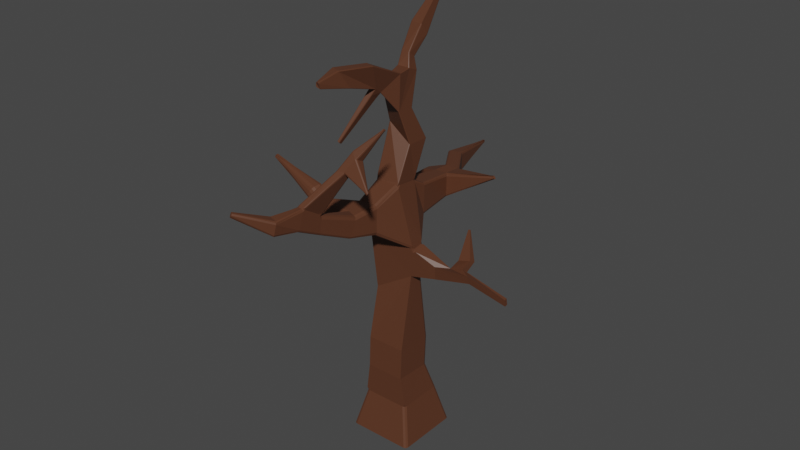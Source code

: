 # Source: DeadTree.blend  (saved by Blender 3.4.6; exported with 4.5.12 LTS)
import bpy
from mathutils import Matrix  # noqa: F401  (used for matrix-valued properties, if any)

bpy.ops.wm.read_factory_settings(use_empty=True)
scene = bpy.context.scene
scene.name = 'Scene'

# ---- collections
col_collection = bpy.data.collections.new('Collection'); scene.collection.children.link(col_collection)

# ---- materials (node trees are filled in below, after node groups)
mat_material = bpy.data.materials.new('Material')
mat_material.alpha_threshold = 0.0
mat_material.use_transparent_shadow = False
mat_material.roughness = 0.5
mat_material.line_color = (0.0, 0.0, 0.0, 1.0)

# ---- material node trees
mat_material.use_nodes = True; mat_material.node_tree.nodes.clear()
_N = mat_material.node_tree.nodes; _L = mat_material.node_tree.links
n0 = _N.new('ShaderNodeOutputMaterial'); n0.name = 'Material Output'; n0.location = (300, 300)
n1 = _N.new('ShaderNodeBsdfPrincipled'); n1.name = 'Principled BSDF'; n1.location = (10, 300)
n1.distribution = 'GGX'
n1.subsurface_method = 'RANDOM_WALK_SKIN'
n1.inputs[0].default_value = (0.1022, 0.03689, 0.01764, 1.0)
n1.inputs[3].default_value = 1.45
n1.inputs[27].default_value = (0.0, 0.0, 0.0, 1.0)
n1.inputs[28].default_value = 1.0
_L.new(n1.outputs[0], n0.inputs[0])
n0.is_active_output = True

# ---- world
world_world = bpy.data.worlds.new('World'); scene.world = world_world
world_world.use_nodes = True; world_world.node_tree.nodes.clear()
_N = world_world.node_tree.nodes; _L = world_world.node_tree.links
n0 = _N.new('ShaderNodeOutputWorld'); n0.name = 'World Output'; n0.location = (300, 300)
n1 = _N.new('ShaderNodeBackground'); n1.name = 'Background'; n1.location = (10, 300)
n1.inputs[0].default_value = (0.05088, 0.05088, 0.05088, 1.0)
_L.new(n1.outputs[0], n0.inputs[0])
n0.is_active_output = True
world_world.color = (0.05088, 0.05088, 0.05088)
world_world.use_sun_shadow = False
world_world.sun_shadow_jitter_overblur = 0.0

# ---- meshes
me_cube = bpy.data.meshes.new('Cube')
me_cube.from_pydata([(0.9549, -1.221, 2.496), (-0.9549, -1.221, 2.496), (0.9549, -1.15, 4.038), (-0.9549, -1.15, 4.038), (0.9549, -1.221, 2.496), (-0.9549, -1.221, 2.496), (0.9549, -1.15, 4.038), (-0.9549, -1.15, 4.038), (1.005, -0.5411, 7.76), (-0.7533, -0.8099, 6.731), (-0.9623, -9.091, 13.64), (2.794, 0.04296, 8.326), (2.221, -0.3219, 7.948), (2.792, 0.01068, 8.568), (2.243, -0.4216, 8.63), (3.495, 0.09653, 8.404), (4.095, -0.3645, 8.428), (3.437, 0.041, 8.747), (4.048, -0.4285, 8.796), (5.986, -0.1644, 8.023), (5.986, -0.3147, 7.996), (5.975, -0.2088, 8.344), (5.988, -0.365, 8.33), (0.2395, 3.004, 21.15), (2.749, 0.6518, 8.686), (2.73, 0.857, 8.557), (3.388, 0.639, 8.891), (3.414, 0.9458, 8.719), (2.657, 1.45, 9.882), (2.654, 1.48, 9.863), (2.752, 1.448, 9.912), (2.756, 1.494, 9.887), (1.03, 1.18, 0.9438), (1.18, 1.027, 0.9438), (1.136, 1.135, 0.9438), (1.492, 1.642, -1.0), (1.642, 1.489, -1.0), (1.598, 1.597, -1.0), (1.029, -1.18, 0.9438), (1.18, -1.029, 0.9438), (1.159, -1.184, 1.09), (1.136, -1.136, 0.9438), (1.642, -1.49, -1.0), (1.49, -1.642, -1.0), (1.597, -1.597, -1.0), (-1.18, 1.027, 0.9438), (-1.03, 1.18, 0.9438), (-1.136, 1.135, 0.9438), (-1.642, 1.489, -1.0), (-1.492, 1.642, -1.0), (-1.598, 1.597, -1.0), (-1.18, -1.029, 0.9438), (-1.029, -1.18, 0.9438), (-1.159, -1.184, 1.09), (-1.136, -1.136, 0.9438), (-1.49, -1.642, -1.0), (-1.642, -1.49, -1.0), (-1.597, -1.597, -1.0), (0.9549, 0.5304, 2.415), (0.8048, 0.6862, 2.408), (0.9109, 0.6406, 2.41), (-0.8048, 0.6862, 2.408), (-0.9549, 0.5304, 2.415), (-0.9109, 0.6406, 2.41), (0.8074, 0.7577, 3.949), (0.9549, 0.6074, 3.956), (0.9117, 0.7137, 3.951), (-0.9549, 0.6101, 3.956), (-0.8071, 0.7577, 3.949), (-0.9116, 0.7145, 3.951), (1.01, 0.000461, 7.842), (0.8657, 0.1898, 7.793), (1.029, 0.13, 8.009), (1.153, 0.138, 7.901), (0.9679, 0.1163, 7.836), (-0.6106, 0.633, 7.068), (-0.7566, 0.5301, 6.97), (-0.7487, 0.6569, 7.142), (-0.714, 0.621, 7.01), (0.8048, 0.6862, 2.408), (0.9549, 0.5304, 2.415), (0.9116, 0.6414, 2.412), (0.9109, 0.6434, 2.471), (-0.9549, 0.5304, 2.415), (-0.8048, 0.6862, 2.408), (-0.9116, 0.6414, 2.412), (-0.9109, 0.6434, 2.471), (0.9549, 0.6074, 3.956), (0.8074, 0.7577, 3.949), (0.9122, 0.7142, 3.949), (0.9117, 0.7109, 3.89), (-0.8071, 0.7577, 3.949), (-0.9549, 0.6101, 3.956), (-0.9121, 0.7149, 3.95), (-0.9116, 0.7117, 3.89), (0.3666, -3.785, 10.85), (0.2602, -3.82, 10.76), (0.334, -3.812, 10.78), (0.2281, -5.478, 11.66), (0.1291, -5.496, 11.56), (0.2007, -5.493, 11.59), (-0.2203, -5.478, 11.56), (-0.2994, -5.451, 11.66), (-0.2852, -5.468, 11.59), (0.1984, -6.614, 12.24), (0.09916, -6.645, 12.14), (0.1708, -6.637, 12.17), (-0.3111, -6.629, 12.14), (-0.3903, -6.592, 12.24), (-0.3759, -6.616, 12.17), (0.06904, -6.32, 13.05), (0.1721, -6.361, 12.95), (0.1403, -6.334, 13.02), (-0.2313, -6.344, 12.96), (-0.2029, -6.222, 13.0), (-0.1852, -6.321, 13.03), (0.02429, -7.84, 12.43), (-0.08893, -7.805, 12.34), (-0.01663, -7.834, 12.36), (-0.4532, -7.711, 12.56), (-0.4192, -7.522, 12.47), (-0.3442, -7.68, 12.38), (-0.4288, -7.619, 12.51), (-0.423, -7.638, 12.44), (-0.4058, -7.605, 12.41), (-0.4262, -7.697, 12.46), (0.03323, -7.735, 13.03), (0.1118, -7.793, 12.91), (0.09651, -7.772, 12.99), (-0.3484, -7.638, 13.08), (-0.3255, -7.472, 12.97), (-0.3282, -7.56, 13.05), (-0.962, -9.182, 13.45), (-0.8503, -9.197, 13.54), (-0.8907, -9.206, 13.48), (-0.9821, -9.126, 13.55), (-0.9056, -9.211, 13.45), (-0.9679, -9.166, 13.48), (-0.8487, -9.194, 13.55), (-0.925, -9.11, 13.64), (-0.863, -9.155, 13.62), (1.217, -0.7468, 9.457), (1.063, -0.7839, 9.338), (1.23, -0.7083, 9.109), (1.384, -0.6876, 9.181), (1.242, -0.5703, 9.276), (1.188, -0.7497, 9.342), (-0.5622, -1.259, 9.961), (-0.6976, -1.282, 10.18), (-0.6939, -1.145, 10.03), (-0.7091, -1.278, 9.86), (-0.6618, -1.284, 10.05), (0.4881, -1.034, 12.33), (0.676, -1.02, 12.19), (0.6341, -0.878, 12.31), (0.609, -1.03, 12.29), (-0.5871, -1.053, 12.17), (-0.565, -0.8784, 12.31), (-0.5341, -1.04, 12.29), (0.5459, -2.339, 10.55), (0.3821, -2.344, 10.37), (0.4978, -2.342, 10.42), (-0.3144, -2.446, 10.4), (-0.4829, -2.339, 10.55), (-0.4336, -2.372, 10.43), (0.3879, -2.306, 11.82), (0.547, -2.31, 11.66), (0.5004, -2.307, 11.77), (-0.4818, -2.31, 11.66), (-0.3166, -2.381, 11.81), (-0.4334, -2.329, 11.77), (-0.2026, -3.658, 10.73), (-0.3498, -3.726, 10.91), (-0.3089, -3.732, 10.8), (0.2389, -3.431, 11.69), (0.3911, -3.506, 11.53), (0.349, -3.456, 11.64), (-0.1752, -3.274, 11.71), (-0.3262, -3.458, 11.56), (-0.2799, -3.381, 11.66), (0.207, -5.347, 12.24), (0.0427, -5.3, 12.42), (0.1563, -5.317, 12.37), (0.02049, -5.299, 12.42), (-0.1691, -5.32, 12.28), (-0.1481, -5.424, 12.5), (-0.1011, -5.301, 12.38), (-1.866, -2.772, 11.09), (-1.783, -2.64, 11.21), (-1.834, -2.668, 11.11), (-1.605, -2.715, 11.59), (-1.572, -2.903, 11.7), (-1.566, -2.782, 11.69), (-1.855, -3.359, 11.3), (-1.92, -3.229, 11.15), (-1.908, -3.332, 11.2), (-1.628, -3.145, 11.64), (-1.754, -3.325, 11.46), (-1.68, -3.26, 11.57), (-2.678, -2.65, 11.52), (-2.594, -2.518, 11.64), (-2.646, -2.545, 11.55), (-2.416, -2.593, 12.02), (-2.383, -2.78, 12.13), (-2.378, -2.66, 12.12), (-2.666, -3.236, 11.73), (-2.731, -3.107, 11.58), (-2.72, -3.21, 11.63), (-2.44, -3.022, 12.08), (-2.565, -3.203, 11.89), (-2.491, -3.138, 12.01), (-5.415, -2.268, 12.57), (-5.449, -2.417, 12.45), (-5.439, -2.308, 12.47), (-5.418, -2.388, 12.55), (-5.448, -2.259, 12.42), (-5.425, -2.301, 12.52), (-5.448, -2.263, 12.42), (-5.418, -2.388, 12.55), (-5.44, -2.365, 12.47), (-5.449, -2.421, 12.45), (-5.414, -2.268, 12.57), (-5.426, -2.363, 12.53), (0.2602, -3.82, 10.76), (0.3666, -3.785, 10.85), (0.334, -3.812, 10.78), (0.3391, -3.771, 10.77), (-0.2994, -5.451, 11.66), (-0.2203, -5.478, 11.56), (-0.2852, -5.468, 11.59), (-0.2859, -5.429, 11.57), (1.057, 0.004281, 9.383), (1.161, -0.002928, 9.461), (1.203, -0.1219, 9.31), (1.291, -0.01415, 9.273), (1.181, -0.004018, 9.213), (1.145, -0.006128, 9.379), (-0.5731, 0.2434, 10.27), (-0.4829, 0.2297, 10.11), (-0.585, 0.2582, 10.05), (-0.5878, 0.1377, 10.15), (-0.5491, 0.2395, 10.17), (0.565, 0.2288, 12.04), (0.4333, 0.2383, 12.15), (0.5493, 0.133, 12.17), (0.5163, 0.2356, 12.12), (-0.3651, 0.2381, 12.15), (-0.4787, 0.2384, 12.03), (-0.481, 0.1327, 12.17), (-0.4428, 0.2382, 12.12), (-0.5288, 0.8436, 10.31), (-0.4217, 0.8407, 10.2), (-0.4975, 0.8415, 10.23), (0.4802, 0.8409, 10.2), (0.5928, 0.8442, 10.32), (0.5598, 0.8419, 10.24), (-0.4202, 0.8823, 11.77), (-0.5275, 0.8791, 11.66), (-0.496, 0.8813, 11.74), (0.5941, 0.8796, 11.66), (0.4871, 0.8825, 11.77), (0.5628, 0.8817, 11.74), (-0.3839, 2.666, 10.47), (-0.2732, 2.728, 10.35), (-0.3515, 2.683, 10.39), (0.3469, 2.762, 10.35), (0.4472, 2.667, 10.48), (0.4178, 2.693, 10.39), (-0.2783, 2.767, 11.52), (-0.383, 2.691, 11.4), (-0.3523, 2.715, 11.49), (0.4481, 2.692, 11.41), (0.3346, 2.795, 11.52), (0.4149, 2.723, 11.49), (-0.2025, 3.537, 10.33), (-0.3842, 3.628, 10.44), (-0.331, 3.6, 10.36), (0.4469, 3.629, 10.44), (0.4013, 3.521, 10.33), (0.4335, 3.596, 10.36), (-0.3833, 3.653, 11.38), (-0.2139, 3.568, 11.5), (-0.3336, 3.63, 11.46), (0.3892, 3.561, 11.5), (0.4478, 3.654, 11.39), (0.4307, 3.628, 11.46), (-1.412, 5.212, 10.48), (-1.305, 5.24, 10.37), (-1.38, 5.219, 10.4), (-0.8332, 5.38, 10.37), (-0.7292, 5.413, 10.48), (-0.7594, 5.402, 10.4), (-1.312, 5.266, 11.37), (-1.417, 5.232, 11.25), (-1.386, 5.243, 11.33), (-0.7343, 5.433, 11.26), (-0.8398, 5.405, 11.37), (-0.7655, 5.426, 11.34), (2.912, 2.965, 12.07), (2.95, 2.832, 11.99), (2.915, 2.883, 12.05), (2.915, 2.849, 12.05), (2.988, 2.929, 11.95), (2.958, 2.862, 11.98), (2.973, 2.951, 11.97), (2.895, 2.873, 12.08), (2.926, 2.939, 12.04), (2.97, 2.838, 11.96), (2.941, 2.965, 12.02), (2.97, 2.919, 11.97), (-1.474, 8.328, 10.76), (-1.565, 8.304, 10.87), (-1.538, 8.31, 10.79), (-1.475, 8.331, 10.87), (-1.565, 8.301, 10.76), (-1.501, 8.321, 10.79), (-1.565, 8.302, 10.78), (-1.475, 8.331, 10.89), (-1.539, 8.312, 10.86), (-1.566, 8.305, 10.89), (-1.474, 8.329, 10.79), (-1.501, 8.323, 10.86), (-1.216, 3.082, 11.18), (-1.197, 2.97, 11.07), (-1.21, 3.004, 11.15), (-1.11, 2.957, 10.58), (-1.09, 3.064, 10.46), (-1.096, 2.987, 10.49), (-1.195, 3.574, 11.06), (-1.214, 3.469, 11.17), (-1.208, 3.545, 11.14), (-1.088, 3.45, 10.45), (-1.108, 3.561, 10.56), (-1.094, 3.527, 10.48), (-2.028, 3.21, 10.57), (-1.984, 3.098, 10.48), (-2.016, 3.132, 10.55), (-1.752, 3.085, 10.01), (-1.705, 3.192, 9.914), (-1.719, 3.115, 9.944), (-1.978, 3.702, 10.47), (-2.024, 3.597, 10.56), (-2.01, 3.672, 10.53), (-1.701, 3.578, 9.905), (-1.745, 3.688, 9.996), (-1.713, 3.655, 9.931), (-4.361, 3.34, 8.953), (-4.406, 3.452, 9.043), (-4.393, 3.374, 9.018), (-4.309, 3.447, 8.846), (-4.356, 3.34, 8.941), (-4.323, 3.37, 8.875), (-4.406, 3.417, 9.044), (-4.36, 3.521, 8.951), (-4.392, 3.492, 9.015), (-4.354, 3.521, 8.937), (-4.309, 3.411, 8.847), (-4.322, 3.487, 8.872), (0.5678, -0.1862, 13.99), (0.6049, -0.1447, 13.96), (0.5941, -0.1741, 13.97), (-0.5309, -0.1532, 14.77), (-0.4951, -0.1865, 14.77), (-0.5204, -0.1768, 14.78), (0.6046, 0.9099, 13.93), (0.5663, 0.9493, 13.93), (0.5934, 0.9377, 13.93), (-0.4933, 0.949, 13.93), (-0.5313, 0.9193, 13.96), (-0.5201, 0.9403, 13.94), (0.4798, -0.7357, 15.58), (0.4448, -0.7686, 15.6), (0.4703, -0.759, 15.58), (-0.3998, -0.7308, 16.36), (-0.3651, -0.7688, 16.36), (-0.3835, -0.8, 16.41), (-0.3937, -0.7458, 16.43), (-0.3896, -0.7577, 16.38), (0.443, 0.1125, 15.54), (0.4814, 0.07343, 15.54), (0.4701, 0.1011, 15.54), (-0.4001, 0.07929, 15.57), (-0.3621, 0.1123, 15.54), (-0.3889, 0.1026, 15.55), (0.3676, -0.01005, 17.33), (0.4058, 0.02316, 17.3), (0.3946, 0.0003311, 17.32), (-0.2041, -0.00402, 17.32), (-0.1657, -0.03208, 17.34), (-0.1928, -0.02452, 17.34), (0.338, 0.5549, 17.1), (0.3782, 0.5215, 17.11), (0.3656, 0.5458, 17.1), (-0.2315, 0.4944, 17.13), (-0.1955, 0.5329, 17.11), (-0.2217, 0.521, 17.12), (0.1837, 0.3013, 17.87), (0.144, 0.2732, 17.9), (0.1717, 0.2805, 17.89), (-0.2234, 0.2945, 17.92), (-0.2612, 0.3264, 17.9), (-0.2504, 0.3048, 17.91), (0.1523, 0.6261, 17.63), (0.1904, 0.5909, 17.65), (0.1795, 0.6148, 17.63), (-0.2545, 0.6158, 17.67), (-0.2158, 0.6474, 17.64), (-0.2428, 0.6391, 17.65), (0.2594, -1.661, 16.68), (0.2149, -1.653, 16.66), (0.2406, -1.655, 16.65), (0.08999, -1.651, 16.78), (0.06319, -1.685, 16.82), (0.05904, -1.617, 16.82), (0.04498, -1.62, 16.79), (0.07024, -1.661, 16.8), (0.4771, -0.6706, 17.29), (0.5068, -0.702, 17.27), (0.5017, -0.6798, 17.28), (8.719e-05, -0.7118, 17.27), (0.03635, -0.6708, 17.29), (0.0096, -0.6828, 17.28), (0.4191, -3.699, 17.45), (0.4465, -3.717, 17.48), (0.4418, -3.699, 17.46), (-0.1437, -3.892, 17.66), (-0.18, -3.914, 17.72), (-0.1695, -3.903, 17.69), (0.2688, -4.223, 18.3), (0.3137, -4.21, 18.26), (0.2975, -4.225, 18.29), (-0.1766, -4.04, 18.27), (-0.1378, -4.065, 18.31), (-0.1651, -4.052, 18.3), (0.3095, -5.286, 17.85), (0.3413, -5.289, 17.87), (0.3329, -5.281, 17.85), (0.1572, -5.344, 17.97), (0.1889, -5.331, 17.91), (0.1654, -5.34, 17.94), (0.3299, -5.368, 18.09), (0.2901, -5.374, 18.14), (0.3173, -5.377, 18.12), (0.2057, -5.352, 18.14), (0.1654, -5.343, 18.09), (0.1785, -5.346, 18.12), (0.5549, -2.44, 18.05), (0.5258, -2.444, 18.09), (0.5502, -2.447, 18.08), (0.264, -2.067, 16.93), (0.3064, -2.009, 16.93), (0.2901, -2.047, 16.92), (0.1049, -2.339, 18.09), (0.06662, -2.32, 18.05), (0.07745, -2.329, 18.08), (0.08371, -2.054, 17.05), (0.1193, -2.098, 17.01), (0.09558, -2.089, 17.03), (0.1135, -1.781, 16.43), (0.08185, -1.75, 16.45), (0.1016, -1.758, 16.43), (-0.02659, -1.753, 16.58), (-0.04846, -1.788, 16.63), (-0.0436, -1.764, 16.61), (0.1592, -2.175, 16.69), (0.1832, -2.135, 16.65), (0.1788, -2.16, 16.67), (-0.006015, -2.183, 16.8), (0.02743, -2.21, 16.79), (0.00532, -2.205, 16.81), (-0.8192, -2.965, 14.56), (-0.7876, -2.997, 14.54), (-0.7995, -2.974, 14.54), (-0.8643, -3.001, 14.63), (-0.8424, -2.966, 14.58), (-0.8594, -2.977, 14.61), (-0.762, -3.127, 14.62), (-0.7859, -3.167, 14.67), (-0.7663, -3.152, 14.64), (-0.8151, -3.175, 14.69), (-0.8485, -3.148, 14.7), (-0.8372, -3.17, 14.7), (0.2621, 0.9268, 18.98), (0.3035, 0.9432, 18.94), (0.2998, 0.9463, 19.01), (0.2902, 0.9288, 18.97), (-0.2949, 1.026, 19.0), (-0.3303, 1.055, 18.97), (-0.3211, 1.038, 18.99), (0.3085, 1.282, 18.45), (0.3435, 1.251, 18.48), (0.3345, 1.27, 18.45), (-0.2902, 1.364, 18.5), (-0.2493, 1.381, 18.46), (-0.277, 1.379, 18.47), (0.1903, 3.038, 21.13), (0.228, 3.005, 21.15), (0.2009, 3.016, 21.15), (0.2398, 3.012, 21.15), (0.2026, 3.046, 21.12), (0.2294, 3.035, 21.13), (0.2289, 3.043, 21.12), (0.1895, 3.016, 21.15), (0.2015, 3.037, 21.13), (0.6412, -0.9403, 12.43), (0.6058, -0.9788, 12.44), (0.6318, -0.9601, 12.45), (-0.366, -1.034, 12.33), (-0.4632, -1.037, 12.32), (-0.4166, -1.07, 12.32), (-0.4165, -1.035, 12.33), (-0.5375, -0.9777, 12.5), (-0.5725, -0.9565, 12.44), (-0.5633, -0.9736, 12.48), (0.5045, 0.2638, 12.21), (0.5459, 0.2264, 12.22), (0.533, 0.2587, 12.23), (-0.4775, 0.2276, 12.22), (-0.4364, 0.2636, 12.22), (-0.4646, 0.2589, 12.23), (1.341, -4.834, 14.37), (1.338, -4.732, 14.4), (1.342, -4.78, 14.37), (1.035, -4.695, 14.32), (0.9607, -4.734, 14.34), (0.9855, -4.699, 14.33), (1.302, -5.105, 14.58), (1.318, -5.073, 14.48), (1.311, -5.106, 14.52), (0.9128, -5.103, 14.53), (0.9752, -5.153, 14.55), (0.9282, -5.14, 14.54), (1.744, -4.499, 14.98), (1.673, -4.43, 14.94), (1.725, -4.455, 14.96), (1.484, -4.271, 15.19), (1.534, -4.252, 15.13), (1.502, -4.242, 15.16), (1.634, -4.836, 15.13), (1.718, -4.769, 15.11), (1.691, -4.812, 15.13), (1.47, -4.749, 15.37), (1.431, -4.679, 15.39), (1.44, -4.722, 15.4), (2.497, -4.044, 16.32), (2.458, -3.96, 16.34), (2.489, -3.996, 16.31), (2.498, -3.983, 16.3), (2.443, -4.013, 16.37), (2.463, -3.981, 16.34), (2.445, -4.066, 16.39), (2.498, -4.035, 16.32), (2.48, -4.068, 16.35), (2.444, -4.007, 16.37), (2.482, -4.087, 16.35), (2.452, -4.053, 16.37), (2.64, -5.314, 14.06), (2.677, -5.238, 14.09), (2.652, -5.271, 14.06), (2.672, -5.289, 14.11), (2.644, -5.265, 14.04), (2.65, -5.292, 14.07), (2.666, -5.247, 14.07), (2.694, -5.272, 14.15), (2.688, -5.243, 14.12), (2.699, -5.219, 14.12), (2.661, -5.298, 14.1), (2.686, -5.264, 14.13), (0.1733, -6.164, 12.95), (0.1716, -6.306, 12.97), (0.1719, -6.236, 12.97), (0.2347, -6.203, 13.1), (0.14, -6.296, 13.08), (0.2016, -6.257, 13.1), (-0.03131, -6.316, 13.05), (-0.1758, -6.32, 13.03), (-0.1172, -6.376, 13.06), (-0.1044, -6.316, 13.05), (-0.08407, -6.256, 13.13), (-0.1829, -6.236, 13.06), (-0.143, -6.25, 13.11), (0.2854, -5.324, 12.6), (0.1998, -5.281, 12.5), (0.2579, -5.29, 12.55), (0.1994, -5.416, 12.43), (0.1943, -5.511, 12.54), (0.1967, -5.455, 12.49), (-0.0975, -5.32, 12.53), (-0.02613, -5.27, 12.49), (-0.06192, -5.275, 12.53)], [], [(40, 39, 33, 58, 0), (53, 52, 38, 40, 0, 1), (45, 51, 53, 1, 62), (43, 38, 52, 55), (32, 46, 61, 59), (36, 33, 39, 42), (60, 59, 79, 81), (56, 51, 45, 48), (61, 63, 85, 84), (48, 50, 49, 35, 37, 36, 42, 44, 43, 55, 57, 56), (8, 70, 73, 11, 12), (2, 65, 70, 8), (2, 3, 7, 6), (63, 62, 83, 85), (5, 4, 6, 7), (0, 2, 6, 4), (1, 0, 4, 5), (3, 1, 5, 7), (3, 2, 8, 9), (67, 3, 9, 76), (64, 68, 75, 71), (156, 148, 163, 168), (242, 232, 254, 259), (237, 247, 257, 250), (246, 243, 260, 256), (365, 367, 382, 378), (237, 240, 149, 148, 156, 157, 248, 247), (73, 72, 235, 234, 13, 11), (144, 143, 8, 12, 14), (256, 260, 272, 268), (77, 76, 9, 150, 149, 240, 239), (511, 507, 152, 505, 358, 362), (141, 145, 233, 232, 242, 244, 154, 153), (283, 272, 298, 305), (265, 263, 274, 278), (259, 254, 266, 271), (250, 257, 269, 262), (281, 283, 296, 292), (274, 263, 326, 331), (278, 274, 287, 289), (268, 281, 329, 322), (298, 300, 299, 301, 303, 302, 307, 309, 308, 304, 306, 305), (289, 287, 310, 314), (277, 284, 304, 308), (280, 275, 332, 328), (313, 315, 314, 310, 312, 311, 316, 318, 317, 319, 321, 320), (284, 277, 290, 295), (265, 278, 307, 302), (268, 272, 283, 281), (325, 323, 335, 337), (295, 290, 313, 320), (286, 293, 316, 311), (292, 296, 319, 317), (101, 99, 105, 107), (359, 364, 379, 370), (375, 374, 371, 409, 411, 414), (231, 238, 251, 253), (107, 105, 117, 121), (177, 169, 191, 196), (165, 169, 177, 174), (524, 529, 542, 535), (530, 526, 538, 541), (159, 166, 175, 95, 224), (168, 163, 188, 190), (95, 175, 180, 98), (113, 108, 120, 130), (190, 188, 200, 202), (185, 184, 102, 108, 113, 114), (171, 96, 99, 101, 228), (129, 119, 135, 10), (115, 131, 129, 576, 575), (533, 536, 547, 545), (104, 111, 127, 116), (587, 185, 114, 579, 529, 524), (521, 533, 562, 557), (121, 117, 132, 136), (180, 182, 181, 582, 584), (535, 542, 553, 548), (538, 526, 559, 566), (527, 520, 556, 560), (571, 568, 585, 581, 520, 527), (559, 561, 560, 556, 558, 557, 562, 564, 563, 565, 567, 566), (532, 539, 565, 563), (541, 538, 550, 554), (544, 546, 545, 547, 549, 548, 553, 555, 554, 550, 552, 551), (517, 248, 157, 512, 361, 368), (253, 251, 263, 265), (162, 160, 223, 96, 171), (242, 245, 243, 514, 516, 515, 244), (387, 376, 375, 414, 413, 419), (504, 154, 244, 515, 364, 359), (514, 243, 246, 518, 367, 365), (368, 361, 373, 381), (135, 137, 136, 132, 134, 133, 138, 140, 139, 10), (126, 129, 10, 139), (116, 127, 138, 133), (390, 394, 406, 402), (378, 382, 394, 390), (384, 388, 420, 416), (370, 385, 417, 408), (110, 112, 111, 569, 572), (582, 181, 183, 588, 523, 521), (578, 574, 110, 572, 526, 530), (539, 532, 544, 551), (331, 326, 338, 343), (275, 280, 293, 286), (271, 266, 301, 299), (262, 269, 323, 325), (343, 338, 349, 356), (322, 329, 341, 334), (328, 332, 344, 340), (337, 335, 346, 350), (334, 341, 352, 347), (340, 344, 355, 353), (349, 351, 350, 346, 348, 347, 352, 354, 353, 355, 357, 356), (202, 200, 211, 215), (162, 171, 194, 187), (172, 178, 197, 193), (178, 172, 227, 102, 184), (205, 209, 220, 218), (193, 197, 209, 205), (187, 194, 206, 199), (196, 191, 203, 208), (95, 97, 225, 224), (199, 206, 217, 212), (208, 203, 214, 221), (214, 216, 215, 211, 213, 212, 217, 219, 218, 220, 222, 221), (402, 406, 493, 489), (393, 387, 400, 405), (399, 397, 482, 486), (388, 384, 397, 399), (456, 449, 422, 425), (385, 391, 403, 396), (370, 379, 391, 385), (381, 373, 376, 387, 393), (428, 432, 443, 441), (437, 439, 438, 434, 436, 435, 440, 442, 441, 443, 445, 444), (431, 426, 437, 444), (423, 429, 440, 435), (449, 456, 468, 464), (450, 446, 429, 423), (453, 455, 426, 431), (447, 452, 432, 428), (461, 459, 470, 474), (455, 412, 462, 467), (425, 422, 434, 438), (408, 450, 465, 458), (467, 462, 473, 480), (419, 413, 412, 455, 453), (408, 417, 446, 450), (416, 420, 452, 447), (486, 482, 484, 23, 496), (464, 468, 479, 477), (458, 465, 476, 471), (473, 475, 474, 470, 472, 471, 476, 478, 477, 479, 481, 480), (13, 14, 18, 17), (9, 8, 143, 142, 147, 150), (141, 153, 166, 159), (234, 233, 145, 144, 14, 13), (18, 16, 20, 22), (14, 12, 16, 18), (12, 11, 15, 16), (11, 13, 24, 25), (20, 19, 21, 22), (16, 15, 19, 20), (15, 17, 21, 19), (17, 18, 22, 21), (484, 483, 490, 498, 23), (396, 403, 490, 483), (411, 409, 459, 461), (405, 400, 487, 492), (152, 155, 153, 154, 504, 506, 505), (498, 500, 499, 501, 503, 502, 495, 497, 496, 23), (492, 487, 495, 502), (489, 493, 501, 499), (27, 25, 29, 31), (15, 11, 25, 27), (13, 17, 26, 24), (17, 15, 27, 26), (29, 28, 30, 31), (26, 27, 31, 30), (24, 26, 30, 28), (25, 24, 28, 29), (38, 41, 40), (41, 39, 40), (51, 54, 53), (54, 52, 53), (79, 59, 61, 84, 91, 68, 64, 88), (0, 58, 80, 87, 65, 2), (83, 62, 1, 3, 67, 92), (64, 66, 89, 88), (66, 65, 87, 89), (67, 69, 93, 92), (69, 68, 91, 93), (70, 74, 71, 72, 73), (75, 78, 77), (78, 76, 77), (33, 36, 37, 34), (34, 37, 35, 32), (55, 52, 54, 57), (57, 54, 51, 56), (38, 43, 44, 41), (41, 44, 42, 39), (46, 49, 50, 47), (47, 50, 48, 45), (45, 62, 63, 47), (47, 63, 61, 46), (58, 33, 34, 60), (60, 34, 32, 59), (75, 68, 69, 78), (78, 69, 67, 76), (70, 65, 66, 74), (74, 66, 64, 71), (49, 46, 32, 35), (79, 82, 81), (82, 80, 81), (83, 86, 85), (86, 84, 85), (87, 90, 89), (90, 88, 89), (91, 94, 93), (94, 92, 93), (79, 88, 90, 82), (82, 90, 87, 80), (83, 92, 94, 86), (86, 94, 91, 84), (58, 60, 81, 80), (97, 96, 223, 225), (101, 103, 229, 228), (103, 102, 227, 229), (98, 180, 584, 586, 585, 568, 570, 569, 111, 104), (110, 574, 576, 129, 126), (119, 122, 123, 125), (120, 124, 123, 122), (121, 125, 123, 124), (95, 98, 100, 97), (97, 100, 99, 96), (98, 104, 106, 100), (100, 106, 105, 99), (108, 102, 103, 109), (109, 103, 101, 107), (119, 129, 131, 122), (122, 131, 130, 120), (110, 126, 128, 112), (112, 128, 127, 111), (117, 105, 106, 118), (118, 106, 104, 116), (113, 130, 131, 115), (113, 115, 575, 579, 114), (107, 121, 124, 109), (109, 124, 120, 108), (126, 139, 140, 128), (128, 140, 138, 127), (132, 117, 118, 134), (134, 118, 116, 133), (121, 136, 137, 125), (125, 137, 135, 119), (174, 177, 183, 181), (141, 146, 142, 143, 144, 145), (147, 151, 148, 149, 150), (169, 509, 508, 158, 170), (152, 507, 509, 169, 165), (183, 186, 184, 185, 587, 589, 588), (223, 226, 225), (226, 224, 225), (227, 230, 229), (230, 228, 229), (152, 165, 167, 155), (155, 167, 166, 153), (160, 142, 146, 161), (161, 146, 141, 159), (147, 162, 164, 151), (151, 164, 163, 148), (156, 158, 508, 512, 157), (170, 158, 156, 168), (165, 174, 176, 167), (167, 176, 175, 166), (183, 177, 179, 186), (186, 179, 178, 184), (174, 181, 182, 176), (176, 182, 180, 175), (172, 193, 195, 173), (173, 195, 194, 171), (188, 163, 164, 189), (189, 164, 162, 187), (191, 169, 170, 192), (192, 170, 168, 190), (197, 178, 179, 198), (198, 179, 177, 196), (196, 208, 210, 198), (198, 210, 209, 197), (206, 194, 195, 207), (207, 195, 193, 205), (190, 202, 204, 192), (192, 204, 203, 191), (187, 199, 201, 189), (189, 201, 200, 188), (202, 215, 216, 204), (204, 216, 214, 203), (220, 209, 210, 222), (222, 210, 208, 221), (199, 212, 213, 201), (201, 213, 211, 200), (205, 218, 219, 207), (207, 219, 217, 206), (227, 172, 173, 230), (230, 173, 171, 228), (159, 224, 226, 161), (161, 226, 223, 160), (147, 142, 160, 162), (231, 236, 232, 233, 234, 235), (237, 241, 238, 239, 240), (246, 249, 247, 248, 517, 519, 518), (231, 253, 255, 236), (236, 255, 254, 232), (260, 243, 245, 261), (261, 245, 242, 259), (246, 256, 258, 249), (249, 258, 257, 247), (251, 238, 241, 252), (252, 241, 237, 250), (253, 265, 267, 255), (255, 267, 266, 254), (272, 260, 261, 273), (273, 261, 259, 271), (269, 257, 258, 270), (270, 258, 256, 268), (263, 251, 252, 264), (264, 252, 250, 262), (278, 289, 291, 279), (279, 291, 290, 277), (296, 283, 285, 297), (297, 285, 284, 295), (293, 280, 282, 294), (294, 282, 281, 292), (287, 274, 276, 288), (288, 276, 275, 286), (271, 299, 300, 273), (273, 300, 298, 272), (304, 284, 285, 306), (306, 285, 283, 305), (307, 278, 279, 309), (309, 279, 277, 308), (265, 302, 303, 267), (267, 303, 301, 266), (295, 320, 321, 297), (297, 321, 319, 296), (316, 293, 294, 318), (318, 294, 292, 317), (310, 287, 288, 312), (312, 288, 286, 311), (313, 290, 291, 315), (315, 291, 289, 314), (280, 328, 330, 282), (282, 330, 329, 281), (323, 269, 270, 324), (324, 270, 268, 322), (274, 331, 333, 276), (276, 333, 332, 275), (326, 263, 264, 327), (327, 264, 262, 325), (328, 340, 342, 330), (330, 342, 341, 329), (335, 323, 324, 336), (336, 324, 322, 334), (338, 326, 327, 339), (339, 327, 325, 337), (344, 332, 333, 345), (345, 333, 331, 343), (340, 353, 354, 342), (342, 354, 352, 341), (346, 335, 336, 348), (348, 336, 334, 347), (349, 338, 339, 351), (351, 339, 337, 350), (355, 344, 345, 357), (357, 345, 343, 356), (72, 71, 75, 77, 239, 238, 231, 235), (373, 377, 374, 375, 376), (411, 415, 412, 413, 414), (482, 485, 484), (485, 483, 484), (507, 510, 509), (510, 508, 509), (362, 374, 377, 363), (363, 377, 373, 361), (382, 367, 369, 383), (383, 369, 368, 381), (359, 370, 372, 360), (360, 372, 371, 358), (379, 364, 366, 380), (380, 366, 365, 378), (394, 382, 383, 395), (395, 383, 381, 393), (391, 379, 380, 392), (392, 380, 378, 390), (388, 399, 401, 389), (389, 401, 400, 387), (406, 394, 395, 407), (407, 395, 393, 405), (385, 396, 398, 386), (386, 398, 397, 384), (403, 391, 392, 404), (404, 392, 390, 402), (420, 388, 389, 421), (421, 389, 387, 419), (417, 385, 386, 418), (418, 386, 384, 416), (370, 408, 410, 372), (372, 410, 409, 371), (447, 428, 430, 448), (448, 430, 429, 446), (453, 431, 433, 454), (454, 433, 432, 452), (456, 425, 427, 457), (457, 427, 426, 455), (425, 438, 439, 427), (427, 439, 437, 426), (443, 432, 433, 445), (445, 433, 431, 444), (423, 435, 436, 424), (424, 436, 434, 422), (428, 441, 442, 430), (430, 442, 440, 429), (416, 447, 448, 418), (418, 448, 446, 417), (422, 449, 451, 424), (424, 451, 450, 423), (419, 453, 454, 421), (421, 454, 452, 420), (455, 467, 469, 457), (457, 469, 468, 456), (465, 450, 451, 466), (466, 451, 449, 464), (459, 409, 410, 460), (460, 410, 408, 458), (462, 412, 415, 463), (463, 415, 411, 461), (464, 477, 478, 466), (466, 478, 476, 465), (470, 459, 460, 472), (472, 460, 458, 471), (461, 474, 475, 463), (463, 475, 473, 462), (479, 468, 469, 481), (481, 469, 467, 480), (399, 486, 488, 401), (401, 488, 487, 400), (493, 406, 407, 494), (494, 407, 405, 492), (396, 483, 485, 398), (398, 485, 482, 397), (490, 403, 404, 491), (491, 404, 402, 489), (495, 487, 488, 497), (497, 488, 486, 496), (492, 502, 503, 494), (494, 503, 501, 493), (498, 490, 491, 500), (500, 491, 489, 499), (507, 511, 513, 510), (510, 513, 512, 508), (361, 512, 513, 363), (363, 513, 511, 362), (504, 359, 360, 506), (506, 360, 358, 505), (514, 365, 366, 516), (516, 366, 364, 515), (517, 368, 369, 519), (519, 369, 367, 518), (362, 358, 371, 374), (574, 577, 576), (577, 575, 576), (530, 541, 543, 531), (531, 543, 542, 529), (536, 523, 525, 537), (537, 525, 524, 535), (533, 545, 546, 534), (534, 546, 544, 532), (550, 538, 540, 552), (552, 540, 539, 551), (535, 548, 549, 537), (537, 549, 547, 536), (541, 554, 555, 543), (543, 555, 553, 542), (532, 563, 564, 534), (534, 564, 562, 533), (556, 520, 522, 558), (558, 522, 521, 557), (559, 526, 528, 561), (561, 528, 527, 560), (565, 539, 540, 567), (567, 540, 538, 566), (568, 571, 573, 570), (570, 573, 572, 569), (574, 578, 580, 577), (577, 580, 579, 575), (529, 579, 580, 531), (531, 580, 578, 530), (571, 527, 528, 573), (573, 528, 526, 572), (581, 585, 586, 583), (583, 586, 584, 582), (520, 581, 583, 522), (522, 583, 582, 521), (587, 524, 525, 589), (589, 525, 523, 588), (521, 523, 536, 533)])
_uv = me_cube.uv_layers.new(name='UVMap')
_uv.uv.foreach_set('vector', [0.625, 0.75, 0.625, 0.734, 0.625, 0.5162, 0.625, 0.5204, 0.625, 0.75, 0.625, 1.0, 0.625, 0.984, 0.625, 0.766, 0.625, 0.75, 0.625, 0.75, 0.625, 1.0, 0.625, 0.2338, 0.625, 0.01602, 0.625, 0.0, 0.625, 0.0, 0.625, 0.2296, 0.375, 0.7615, 0.625, 0.766, 0.625, 0.984, 0.375, 0.9885, 0.625, 0.4841, 0.625, 0.2659, 0.625, 0.2696, 0.625, 0.4804, 0.375, 0.5117, 0.625, 0.5162, 0.625, 0.734, 0.375, 0.7385, 0.625, 0.5058, 0.625, 0.4995, 0.625, 0.4995, 0.625, 0.5057, 0.375, 0.01152, 0.625, 0.01602, 0.625, 0.2338, 0.375, 0.2383, 0.625, 0.2696, 0.625, 0.2556, 0.625, 0.2555, 0.625, 0.2696, 0.125, 0.5117, 0.1283, 0.5034, 0.1364, 0.5, 0.3636, 0.5, 0.3717, 0.5034, 0.375, 0.5117, 0.375, 0.7385, 0.3716, 0.7466, 0.3635, 0.75, 0.1365, 0.75, 0.1284, 0.7466, 0.125, 0.7385, 0.625, 0.75, 0.625, 0.553, 0.625, 0.5, 0.625, 0.5, 0.625, 0.75, 0.625, 0.75, 0.625, 0.5197, 0.625, 0.553, 0.625, 0.75, 0.625, 0.75, 0.875, 0.75, 0.875, 0.75, 0.625, 0.75, 0.625, 0.2556, 0.625, 0.25, 0.625, 0.25, 0.625, 0.2555, 0.625, 1.0, 0.625, 0.75, 0.625, 0.75, 0.625, 1.0, 0.625, 0.75, 0.625, 0.75, 0.625, 0.75, 0.625, 0.75, 0.625, 1.0, 0.625, 0.75, 0.625, 0.75, 0.625, 1.0, 0.625, 0.0, 0.625, 0.0, 0.625, 0.0, 0.625, 0.0, 0.875, 0.75, 0.625, 0.75, 0.625, 0.75, 0.875, 0.75, 0.625, 0.2306, 0.625, 0.0, 0.625, 0.0, 0.625, 0.2253, 0.625, 0.4807, 0.625, 0.2693, 0.625, 0.2707, 0.625, 0.4795, 0.625, 0.0, 0.625, 0.0, 0.625, 0.0, 0.625, 0.0, 0.625, 0.5, 0.625, 0.5, 0.625, 0.5, 0.625, 0.5, 0.625, 0.25, 0.625, 0.25, 0.625, 0.25, 0.625, 0.25, 0.8485, 0.5, 0.6515, 0.5, 0.6489, 0.5, 0.8511, 0.5, 0.6334, 0.5, 0.8666, 0.5, 0.8642, 0.5, 0.6359, 0.5, 0.625, 0.25, 0.625, 0.2328, 0.625, 0.02541, 0.625, 0.0, 0.625, 0.0, 0.625, 0.03066, 0.625, 0.2293, 0.625, 0.25, 0.625, 0.5, 0.625, 0.5, 0.625, 0.5, 0.625, 0.5, 0.625, 0.5, 0.625, 0.5, 0.625, 0.75, 0.625, 0.75, 0.625, 0.75, 0.625, 0.75, 0.625, 0.75, 0.8511, 0.5, 0.6489, 0.5, 0.6593, 0.5, 0.8435, 0.5, 0.625, 0.25, 0.625, 0.2253, 0.625, 0.0, 0.625, 0.0, 0.625, 0.02541, 0.625, 0.2328, 0.625, 0.25, 0.8673, 0.75, 0.8318, 0.75, 0.6575, 0.75, 0.6329, 0.75, 0.6332, 0.75, 0.8671, 0.75, 0.625, 0.75, 0.625, 0.6948, 0.625, 0.5373, 0.625, 0.5, 0.625, 0.5, 0.625, 0.5207, 0.625, 0.7193, 0.625, 0.75, 0.625, 0.5, 0.625, 0.5, 0.625, 0.5, 0.625, 0.5, 0.625, 0.4699, 0.625, 0.2834, 0.625, 0.3047, 0.625, 0.4863, 0.625, 0.5, 0.625, 0.5, 0.625, 0.5, 0.625, 0.5, 0.625, 0.25, 0.625, 0.25, 0.625, 0.25, 0.625, 0.25, 0.8416, 0.5, 0.6617, 0.5, 0.6634, 0.5, 0.8361, 0.5, 0.625, 0.25, 0.625, 0.25, 0.625, 0.25, 0.625, 0.25, 0.625, 0.4658, 0.625, 0.2872, 0.625, 0.2889, 0.625, 0.4616, 0.875, 0.5, 0.875, 0.5, 0.875, 0.5, 0.875, 0.5, 0.625, 0.5, 0.625, 0.5, 0.625, 0.5, 0.625, 0.5, 0.625, 0.5, 0.625, 0.5, 0.625, 0.5, 0.625, 0.5, 0.625, 0.5, 0.625, 0.5, 0.625, 0.5, 0.625, 0.5, 0.625, 0.4616, 0.625, 0.2889, 0.625, 0.5, 0.625, 0.25, 0.625, 0.5, 0.625, 0.5, 0.625, 0.5, 0.625, 0.5, 0.625, 0.25, 0.625, 0.25, 0.625, 0.25, 0.625, 0.25, 0.625, 0.5, 0.625, 0.4756, 0.625, 0.25, 0.625, 0.5, 0.625, 0.2744, 0.625, 0.25, 0.625, 0.25, 0.625, 0.3232, 0.625, 0.5, 0.625, 0.25, 0.625, 0.4268, 0.625, 0.5, 0.625, 0.5, 0.625, 0.5, 0.625, 0.5, 0.625, 0.5, 0.625, 0.5, 0.625, 0.5, 0.625, 0.5, 0.625, 0.5, 0.8435, 0.5, 0.6591, 0.5, 0.6427, 0.5, 0.8241, 0.5, 0.625, 0.25, 0.625, 0.25, 0.625, 0.25, 0.625, 0.25, 0.625, 0.5, 0.625, 0.5, 0.625, 0.5, 0.625, 0.5, 0.625, 0.25, 0.625, 0.25, 0.625, 0.25, 0.625, 0.25, 0.8361, 0.5, 0.6634, 0.5, 0.875, 0.5, 0.625, 0.5, 0.8295, 0.75, 0.6715, 0.75, 0.6669, 0.75, 0.834, 0.75, 0.625, 0.7409, 0.625, 0.5087, 0.625, 0.5111, 0.625, 0.7382, 0.875, 0.75, 0.8652, 0.75, 0.6355, 0.75, 0.6663, 0.75, 0.836, 0.75, 0.875, 0.75, 0.625, 0.4807, 0.625, 0.2636, 0.625, 0.2739, 0.625, 0.4749, 0.834, 0.75, 0.6669, 0.75, 0.6779, 0.75, 0.821, 0.75, 0.875, 0.75, 0.875, 0.75, 0.875, 0.75, 0.875, 0.75, 0.6637, 0.75, 0.8361, 0.75, 0.8217, 0.75, 0.68, 0.75, 0.625, 0.0, 0.625, 0.0, 0.625, 0.0, 0.625, 0.0, 0.8323, 0.75, 0.6547, 0.75, 0.6653, 0.75, 0.8347, 0.75, 0.625, 0.75, 0.625, 0.75, 0.625, 0.75, 0.625, 0.75, 0.625, 0.75, 0.625, 0.0, 0.625, 0.0, 0.625, 0.0, 0.625, 0.0, 0.625, 0.75, 0.625, 0.75, 0.625, 0.75, 0.625, 0.75, 0.625, 0.0, 0.625, 0.0, 0.625, 0.0, 0.625, 0.0, 0.625, 0.0, 0.625, 0.0, 0.625, 0.0, 0.625, 0.0, 0.625, 0.0, 0.625, 0.0, 0.625, 0.0, 0.625, 0.0, 0.625, 0.0, 0.625, 0.0, 0.8233, 0.75, 0.6608, 0.75, 0.6715, 0.75, 0.8295, 0.75, 0.8295, 0.75, 0.625, 0.0, 0.625, 0.0, 0.625, 0.0, 0.625, 0.0, 0.875, 0.75, 0.875, 0.75, 0.8922, 0.75, 0.8107, 0.75, 0.8668, 0.75, 0.662, 0.75, 0.8333, 0.75, 0.6548, 0.75, 0.8453, 0.75, 0.625, 0.75, 0.625, 0.75, 0.625, 0.75, 0.625, 0.75, 0.625, 0.0, 0.625, 0.0, 0.625, 0.0, 0.625, 0.0, 0.625, 0.0, 0.625, 0.0, 0.625, 0.75, 0.625, 0.75, 0.625, 0.75, 0.625, 0.75, 0.821, 0.75, 0.6779, 0.75, 0.8, 0.75, 0.6941, 0.75, 0.625, 0.75, 0.625, 0.75, 0.625, 0.75, 0.625, 0.75, 0.625, 0.75, 0.625, 0.0, 0.625, 0.0, 0.625, 0.0, 0.625, 0.0, 0.625, 0.75, 0.625, 0.75, 0.625, 0.75, 0.625, 0.75, 0.625, 0.75, 0.625, 0.75, 0.625, 0.75, 0.625, 0.75, 0.625, 0.75, 0.625, 0.75, 0.625, 0.75, 0.625, 0.75, 0.625, 0.75, 0.625, 0.75, 0.625, 0.75, 0.625, 0.75, 0.625, 0.75, 0.625, 0.75, 0.625, 0.75, 0.625, 0.75, 0.625, 0.75, 0.625, 0.75, 0.625, 0.75, 0.625, 0.75, 0.625, 0.75, 0.625, 0.75, 0.625, 0.75, 0.625, 0.75, 0.625, 0.75, 0.625, 0.75, 0.8347, 0.75, 0.6607, 0.75, 0.8353, 0.75, 0.6664, 0.75, 0.625, 0.75, 0.6463, 0.75, 0.8453, 0.75, 0.6548, 0.75, 0.8111, 0.75, 0.875, 0.75, 0.875, 0.75, 0.8133, 0.75, 0.6664, 0.75, 0.8353, 0.75, 0.6457, 0.75, 0.625, 0.75, 0.625, 0.2428, 0.625, 0.2293, 0.625, 0.03066, 0.625, 0.007731, 0.625, 0.007344, 0.625, 0.2435, 0.625, 0.4749, 0.625, 0.2739, 0.625, 0.2834, 0.625, 0.4697, 0.8346, 0.75, 0.6648, 0.75, 0.6608, 0.75, 0.6608, 0.75, 0.8211, 0.75, 0.625, 0.5, 0.625, 0.5, 0.625, 0.5, 0.625, 0.5, 0.625, 0.5019, 0.625, 0.5074, 0.625, 0.5207, 0.625, 0.0, 0.625, 0.0, 0.625, 0.0, 0.625, 0.0, 0.625, 0.0, 0.625, 0.0, 0.625, 0.7423, 0.625, 0.7193, 0.625, 0.5207, 0.625, 0.5074, 0.625, 0.5087, 0.625, 0.7409, 0.6344, 0.5, 0.6515, 0.5, 0.8485, 0.5, 0.8656, 0.5, 0.8666, 0.5, 0.6334, 0.5, 0.625, 0.2435, 0.625, 0.007344, 0.625, 0.0108, 0.625, 0.2406, 0.875, 0.75, 0.822, 0.75, 0.6941, 0.75, 0.8, 0.75, 0.6421, 0.75, 0.625, 0.75, 0.625, 0.75, 0.6426, 0.75, 0.8048, 0.75, 0.875, 0.75, 0.6794, 0.75, 0.8746, 0.75, 0.875, 0.75, 0.8048, 0.75, 0.625, 0.75, 0.625, 0.75, 0.625, 0.75, 0.625, 0.75, 0.6407, 0.5, 0.8595, 0.5, 0.8537, 0.5, 0.6468, 0.5, 0.6359, 0.5, 0.8642, 0.5, 0.8595, 0.5, 0.6407, 0.5, 0.6406, 0.75, 0.8593, 0.75, 0.8562, 0.75, 0.6435, 0.75, 0.625, 0.75, 0.625, 0.75, 0.625, 0.75, 0.625, 0.75, 0.6907, 0.75, 0.6416, 0.75, 0.6168, 0.75, 0.6204, 0.75, 0.6602, 0.75, 0.6642, 0.75, 0.7413, 0.75, 0.7577, 0.75, 0.8239, 0.75, 0.8308, 0.75, 0.6574, 0.75, 0.8286, 0.75, 0.7573, 0.75, 0.6907, 0.75, 0.6602, 0.75, 0.6563, 0.75, 0.8323, 0.75, 0.625, 0.75, 0.625, 0.75, 0.625, 0.75, 0.625, 0.75, 0.625, 0.25, 0.625, 0.25, 0.625, 0.25, 0.625, 0.25, 0.625, 0.25, 0.625, 0.25, 0.625, 0.25, 0.625, 0.25, 0.625, 0.5, 0.625, 0.5, 0.625, 0.5, 0.625, 0.5, 0.625, 0.25, 0.625, 0.25, 0.625, 0.25, 0.625, 0.25, 0.625, 0.25, 0.625, 0.25, 0.625, 0.25, 0.625, 0.25, 0.875, 0.5, 0.875, 0.5, 0.875, 0.5, 0.875, 0.5, 0.625, 0.25, 0.625, 0.25, 0.625, 0.25, 0.625, 0.25, 0.625, 0.25, 0.625, 0.25, 0.625, 0.25, 0.625, 0.25, 0.875, 0.5, 0.875, 0.5, 0.875, 0.5, 0.875, 0.5, 0.625, 0.25, 0.625, 0.25, 0.625, 0.25, 0.625, 0.25, 0.625, 0.25, 0.625, 0.25, 0.625, 0.25, 0.625, 0.25, 0.625, 0.25, 0.625, 0.25, 0.625, 0.25, 0.625, 0.25, 0.625, 0.25, 0.625, 0.25, 0.625, 0.25, 0.625, 0.25, 0.625, 0.0, 0.625, 0.0, 0.625, 0.0, 0.625, 0.0, 0.875, 0.75, 0.875, 0.75, 0.875, 0.75, 0.875, 0.75, 0.625, 0.0, 0.625, 0.0, 0.625, 0.0, 0.625, 0.0, 0.625, 0.0, 0.625, 0.0, 0.625, 0.0, 0.625, 0.0, 0.625, 0.0, 0.625, 0.0, 0.625, 0.0, 0.625, 0.0, 0.625, 0.0, 0.625, 0.0, 0.625, 0.0, 0.625, 0.0, 0.625, 0.0, 0.875, 0.75, 0.875, 0.75, 0.875, 0.75, 0.875, 0.75, 0.875, 0.75, 0.875, 0.75, 0.875, 0.75, 0.875, 0.75, 0.625, 0.75, 0.625, 0.75, 0.625, 0.75, 0.625, 0.75, 0.875, 0.75, 0.875, 0.75, 0.875, 0.75, 0.875, 0.75, 0.875, 0.75, 0.875, 0.75, 0.875, 0.75, 0.875, 0.75, 0.625, 0.0, 0.625, 0.0, 0.625, 0.0, 0.625, 0.0, 0.625, 0.0, 0.625, 0.0, 0.625, 0.0, 0.625, 0.0, 0.625, 0.0, 0.625, 0.0, 0.625, 0.0, 0.625, 0.0, 0.6468, 0.5, 0.8537, 0.5, 0.8601, 0.5, 0.64, 0.5, 0.625, 0.2337, 0.625, 0.01407, 0.625, 0.02102, 0.625, 0.226, 0.8534, 0.75, 0.6469, 0.75, 0.6402, 0.75, 0.8599, 0.75, 0.8593, 0.75, 0.6406, 0.75, 0.6469, 0.75, 0.8534, 0.75, 0.8366, 0.75, 0.6643, 0.75, 0.639, 0.75, 0.8606, 0.75, 0.625, 0.7348, 0.625, 0.5155, 0.625, 0.5233, 0.625, 0.7284, 0.625, 0.7431, 0.625, 0.5111, 0.625, 0.5155, 0.625, 0.7348, 0.625, 0.2406, 0.625, 0.0108, 0.625, 0.0, 0.625, 0.01423, 0.625, 0.2337, 0.6444, 0.75, 0.855, 0.75, 0.8164, 0.75, 0.6838, 0.75, 0.875, 0.75, 0.8609, 0.75, 0.8295, 0.75, 0.67, 0.75, 0.6294, 0.75, 0.625, 0.75, 0.625, 0.75, 0.6306, 0.75, 0.6838, 0.75, 0.8164, 0.75, 0.8585, 0.75, 0.875, 0.75, 0.625, 0.0, 0.625, 0.0, 0.625, 0.0, 0.625, 0.0, 0.625, 0.75, 0.625, 0.75, 0.625, 0.75, 0.625, 0.75, 0.6643, 0.75, 0.8361, 0.75, 0.8363, 0.75, 0.6646, 0.75, 0.625, 0.75, 0.625, 0.75, 0.625, 0.75, 0.625, 0.75, 0.625, 0.0, 0.625, 0.0, 0.625, 0.0, 0.625, 0.0, 0.6442, 0.75, 0.8554, 0.75, 0.855, 0.75, 0.6444, 0.75, 0.8348, 0.75, 0.6646, 0.75, 0.7102, 0.75, 0.7885, 0.75, 0.625, 0.0, 0.625, 0.0, 0.625, 0.0, 0.625, 0.0, 0.8606, 0.75, 0.639, 0.75, 0.67, 0.75, 0.8295, 0.75, 0.625, 0.75, 0.625, 0.75, 0.625, 0.75, 0.625, 0.75, 0.625, 0.0, 0.625, 0.0, 0.625, 0.0, 0.625, 0.0, 0.625, 0.0, 0.625, 0.0, 0.625, 0.0, 0.625, 0.0, 0.625, 0.0, 0.625, 0.75, 0.625, 0.75, 0.625, 0.75, 0.625, 0.75, 0.6435, 0.75, 0.8562, 0.75, 0.8554, 0.75, 0.6442, 0.75, 0.8599, 0.75, 0.6402, 0.75, 0.625, 0.75, 0.625, 0.75, 0.6822, 0.75, 0.6646, 0.75, 0.8363, 0.75, 0.7917, 0.75, 0.71, 0.75, 0.625, 0.75, 0.625, 0.75, 0.625, 0.75, 0.625, 0.75, 0.875, 0.75, 0.8495, 0.75, 0.7885, 0.75, 0.7102, 0.75, 0.6333, 0.75, 0.625, 0.75, 0.625, 0.75, 0.6332, 0.75, 0.71, 0.75, 0.7917, 0.75, 0.8507, 0.75, 0.875, 0.75, 0.625, 0.5, 0.625, 0.75, 0.625, 0.75, 0.625, 0.5, 0.875, 0.75, 0.625, 0.75, 0.625, 0.75, 0.6496, 0.75, 0.8566, 0.75, 0.875, 0.75, 0.625, 0.75, 0.625, 0.75, 0.625, 0.75, 0.625, 0.75, 0.625, 0.5, 0.625, 0.5373, 0.625, 0.6948, 0.625, 0.75, 0.625, 0.75, 0.625, 0.5, 0.625, 0.75, 0.625, 0.75, 0.625, 0.75, 0.625, 0.75, 0.625, 0.75, 0.625, 0.75, 0.625, 0.75, 0.625, 0.75, 0.625, 0.75, 0.625, 0.5, 0.625, 0.5, 0.625, 0.75, 0.625, 0.5, 0.625, 0.5, 0.625, 0.5, 0.625, 0.5, 0.625, 0.75, 0.625, 0.5, 0.625, 0.5, 0.625, 0.75, 0.625, 0.75, 0.625, 0.5, 0.625, 0.5, 0.625, 0.75, 0.625, 0.5, 0.625, 0.5, 0.625, 0.5, 0.625, 0.5, 0.625, 0.5, 0.625, 0.75, 0.625, 0.75, 0.625, 0.5, 0.625, 0.75, 0.625, 0.7337, 0.625, 0.5168, 0.625, 0.698, 0.625, 0.75, 0.625, 0.7284, 0.625, 0.5233, 0.625, 0.5168, 0.625, 0.7337, 0.836, 0.75, 0.6668, 0.75, 0.6646, 0.75, 0.8348, 0.75, 0.625, 0.226, 0.625, 0.02102, 0.625, 0.01567, 0.625, 0.233, 0.6575, 0.75, 0.6327, 0.75, 0.6181, 0.75, 0.625, 0.7193, 0.625, 0.7423, 0.6257, 0.7494, 0.6329, 0.75, 0.625, 0.698, 0.6436, 0.5193, 0.8154, 0.5, 0.6847, 0.5, 0.8193, 0.5586, 0.875, 0.7001, 0.875, 0.5555, 0.8185, 0.693, 0.6822, 0.75, 0.625, 0.75, 0.625, 0.233, 0.625, 0.01567, 0.625, 0.1945, 0.625, 0.04993, 0.64, 0.5, 0.8601, 0.5, 0.6847, 0.5, 0.8154, 0.5, 0.625, 0.5, 0.625, 0.5, 0.625, 0.5, 0.625, 0.5, 0.625, 0.5, 0.625, 0.5, 0.625, 0.5, 0.625, 0.5, 0.625, 0.5, 0.625, 0.5, 0.625, 0.5, 0.625, 0.5, 0.625, 0.5, 0.625, 0.5, 0.625, 0.5, 0.625, 0.5, 0.625, 0.5, 0.625, 0.5, 0.625, 0.5, 0.625, 0.5, 0.625, 0.5, 0.625, 0.5, 0.625, 0.5, 0.625, 0.5, 0.625, 0.5, 0.625, 0.5, 0.625, 0.5, 0.625, 0.5, 0.625, 0.5, 0.625, 0.5, 0.625, 0.5, 0.625, 0.5, 0.625, 0.766, 0.6263, 0.7546, 0.625, 0.75, 0.6263, 0.7546, 0.6294, 0.75, 0.625, 0.75, 0.625, 0.01602, 0.625, 0.004693, 0.625, 0.0, 0.625, 0.004693, 0.625, 0.0001202, 0.625, 0.0, 0.625, 0.4804, 0.625, 0.4804, 0.625, 0.2696, 0.625, 0.2696, 0.625, 0.2693, 0.625, 0.2693, 0.625, 0.4807, 0.625, 0.4807, 0.625, 0.75, 0.625, 0.5204, 0.625, 0.5204, 0.625, 0.5197, 0.625, 0.5197, 0.625, 0.75, 0.625, 0.2296, 0.625, 0.2296, 0.625, 0.0, 0.625, 0.0, 0.625, 0.2306, 0.625, 0.2306, 0.625, 0.4807, 0.625, 0.495, 0.625, 0.4951, 0.625, 0.4807, 0.625, 0.495, 0.625, 0.5023, 0.625, 0.5023, 0.625, 0.4951, 0.625, 0.2306, 0.625, 0.2443, 0.625, 0.2444, 0.625, 0.2306, 0.625, 0.2443, 0.625, 0.2499, 0.625, 0.2499, 0.625, 0.2444, 0.625, 0.553, 0.625, 0.5115, 0.625, 0.4906, 0.625, 0.5, 0.625, 0.5, 0.625, 0.2707, 0.625, 0.2568, 0.625, 0.25, 0.625, 0.2568, 0.625, 0.2527, 0.625, 0.25, 0.625, 0.5162, 0.375, 0.5117, 0.3774, 0.5, 0.625, 0.5, 0.625, 0.5, 0.3774, 0.5, 0.375, 0.4886, 0.625, 0.4841, 0.375, 0.9885, 0.625, 0.984, 0.625, 1.0, 0.3774, 1.0, 0.3774, 0.0, 0.625, 0.0, 0.625, 0.01602, 0.375, 0.01152, 0.625, 0.766, 0.375, 0.7615, 0.3774, 0.75, 0.625, 0.75, 0.625, 0.75, 0.3774, 0.75, 0.375, 0.7385, 0.625, 0.734, 0.625, 0.2659, 0.375, 0.2614, 0.3774, 0.25, 0.625, 0.25, 0.625, 0.25, 0.3774, 0.25, 0.375, 0.2383, 0.625, 0.2338, 0.625, 0.2338, 0.625, 0.2296, 0.625, 0.25, 0.625, 0.25, 0.625, 0.25, 0.625, 0.25, 0.625, 0.2696, 0.625, 0.2659, 0.625, 0.5204, 0.625, 0.5162, 0.625, 0.5, 0.625, 0.5, 0.625, 0.5, 0.625, 0.5, 0.625, 0.4841, 0.625, 0.4804, 0.625, 0.2707, 0.625, 0.2693, 0.625, 0.25, 0.625, 0.25, 0.625, 0.25, 0.625, 0.25, 0.625, 0.2306, 0.625, 0.2253, 0.625, 0.553, 0.625, 0.5197, 0.625, 0.5, 0.625, 0.5, 0.625, 0.5, 0.625, 0.5, 0.625, 0.4807, 0.625, 0.4795, 0.375, 0.2614, 0.625, 0.2659, 0.625, 0.4841, 0.375, 0.4886, 0.625, 0.4995, 0.625, 0.5038, 0.625, 0.5057, 0.625, 0.5038, 0.625, 0.5058, 0.625, 0.5057, 0.625, 0.2556, 0.625, 0.2537, 0.625, 0.2555, 0.625, 0.2537, 0.625, 0.2696, 0.625, 0.2555, 0.625, 0.495, 0.625, 0.4968, 0.625, 0.4951, 0.625, 0.4968, 0.625, 0.4807, 0.625, 0.4951, 0.625, 0.2499, 0.625, 0.2463, 0.625, 0.2444, 0.625, 0.2463, 0.625, 0.2443, 0.625, 0.2444, 0.625, 0.4804, 0.625, 0.4807, 0.625, 0.5, 0.625, 0.5, 0.625, 0.5, 0.625, 0.5, 0.625, 0.5197, 0.625, 0.5204, 0.625, 0.2296, 0.625, 0.2306, 0.625, 0.25, 0.625, 0.25, 0.625, 0.25, 0.625, 0.25, 0.625, 0.2693, 0.625, 0.2696, 0.625, 0.5204, 0.625, 0.5058, 0.625, 0.5057, 0.625, 0.5204, 0.625, 0.75, 0.625, 0.75, 0.625, 0.75, 0.625, 0.75, 0.8295, 0.75, 0.8592, 0.75, 0.8592, 0.75, 0.8295, 0.75, 0.8592, 0.75, 0.8665, 0.75, 0.8665, 0.75, 0.8592, 0.75, 0.625, 0.75, 0.625, 0.75, 0.625, 0.75, 0.625, 0.75, 0.625, 0.75, 0.625, 0.75, 0.625, 0.75, 0.625, 0.75, 0.625, 0.75, 0.625, 0.75, 0.6907, 0.75, 0.7573, 0.75, 0.8107, 0.75, 0.8922, 0.75, 0.6794, 0.75, 0.625, 0.0, 0.625, 0.0, 0.625, 0.0, 0.625, 0.0, 0.625, 0.0, 0.625, 0.0, 0.625, 0.0, 0.625, 0.0, 0.821, 0.75, 0.875, 0.75, 0.875, 0.75, 0.8816, 0.75, 0.625, 0.75, 0.625, 0.75, 0.625, 0.75, 0.625, 0.75, 0.625, 0.75, 0.625, 0.75, 0.6715, 0.75, 0.6608, 0.75, 0.625, 0.75, 0.625, 0.75, 0.625, 0.75, 0.625, 0.75, 0.625, 0.75, 0.625, 0.75, 0.6669, 0.75, 0.6715, 0.75, 0.625, 0.0, 0.625, 0.0, 0.625, 0.0, 0.625, 0.0, 0.875, 0.75, 0.875, 0.75, 0.8295, 0.75, 0.834, 0.75, 0.625, 0.0, 0.625, 0.0, 0.625, 0.0, 0.625, 0.0, 0.625, 0.0, 0.625, 0.0, 0.625, 0.0, 0.625, 0.0, 0.6907, 0.75, 0.6794, 0.75, 0.625, 0.75, 0.625, 0.75, 0.625, 0.75, 0.625, 0.75, 0.625, 0.75, 0.625, 0.75, 0.6779, 0.75, 0.6669, 0.75, 0.625, 0.75, 0.625, 0.75, 0.625, 0.75, 0.625, 0.75, 0.625, 0.75, 0.625, 0.75, 0.625, 0.0, 0.625, 0.0, 0.625, 0.0, 0.625, 0.0, 0.625, 0.0, 0.625, 0.0, 0.625, 0.0, 0.625, 0.0, 0.625, 0.0, 0.834, 0.75, 0.821, 0.75, 0.875, 0.75, 0.875, 0.75, 0.625, 0.0, 0.625, 0.0, 0.625, 0.0, 0.625, 0.0, 0.6794, 0.75, 0.8048, 0.75, 0.6426, 0.75, 0.625, 0.75, 0.625, 0.75, 0.6426, 0.75, 0.625, 0.75, 0.625, 0.75, 0.8, 0.75, 0.6779, 0.75, 0.625, 0.75, 0.6421, 0.75, 0.6421, 0.75, 0.625, 0.75, 0.625, 0.75, 0.625, 0.75, 0.821, 0.75, 0.6941, 0.75, 0.875, 0.75, 0.875, 0.75, 0.625, 0.0, 0.625, 0.0, 0.625, 0.0, 0.625, 0.0, 0.68, 0.75, 0.8254, 0.75, 0.7577, 0.75, 0.7413, 0.75, 0.625, 0.75, 0.625, 0.75, 0.625, 0.75, 0.625, 0.75, 0.625, 0.75, 0.625, 0.6948, 0.8566, 0.75, 0.8711, 0.75, 0.875, 0.75, 0.8695, 0.75, 0.875, 0.75, 0.835, 0.75, 0.8424, 0.75, 0.855, 0.75, 0.875, 0.75, 0.875, 0.75, 0.6575, 0.75, 0.8318, 0.75, 0.8424, 0.75, 0.835, 0.75, 0.6637, 0.75, 0.7577, 0.75, 0.8463, 0.75, 0.875, 0.75, 0.875, 0.75, 0.8436, 0.75, 0.8223, 0.75, 0.7938, 0.75, 0.6608, 0.75, 0.64, 0.75, 0.6474, 0.75, 0.64, 0.75, 0.6405, 0.75, 0.6474, 0.75, 0.8426, 0.75, 0.8522, 0.75, 0.8426, 0.75, 0.8522, 0.75, 0.8295, 0.75, 0.8426, 0.75, 0.6575, 0.75, 0.6637, 0.75, 0.625, 0.75, 0.625, 0.75, 0.625, 0.75, 0.625, 0.75, 0.625, 0.75, 0.625, 0.75, 0.6648, 0.75, 0.6496, 0.75, 0.625, 0.75, 0.625, 0.75, 0.625, 0.75, 0.625, 0.75, 0.625, 0.75, 0.625, 0.75, 0.8566, 0.75, 0.8316, 0.75, 0.875, 0.75, 0.875, 0.75, 0.625, 0.0, 0.625, 0.0, 0.625, 0.0, 0.625, 0.0, 0.625, 0.0, 0.625, 0.0, 0.625, 0.0, 0.625, 0.0, 0.625, 0.0, 0.625, 0.0, 0.625, 0.0, 0.625, 0.0, 0.625, 0.0, 0.6637, 0.75, 0.68, 0.75, 0.625, 0.75, 0.625, 0.75, 0.625, 0.75, 0.625, 0.75, 0.625, 0.75, 0.625, 0.75, 0.7577, 0.75, 0.8254, 0.75, 0.875, 0.75, 0.875, 0.75, 0.625, 0.0, 0.625, 0.0, 0.625, 0.0, 0.625, 0.0, 0.68, 0.75, 0.7413, 0.75, 0.625, 0.75, 0.625, 0.75, 0.625, 0.75, 0.625, 0.75, 0.625, 0.75, 0.625, 0.75, 0.625, 0.0, 0.625, 0.0, 0.625, 0.0, 0.625, 0.0, 0.875, 0.75, 0.875, 0.75, 0.875, 0.75, 0.875, 0.75, 0.625, 0.0, 0.625, 0.0, 0.625, 0.0, 0.625, 0.0, 0.875, 0.75, 0.875, 0.75, 0.875, 0.75, 0.875, 0.75, 0.875, 0.75, 0.875, 0.75, 0.875, 0.75, 0.875, 0.75, 0.625, 0.0, 0.625, 0.0, 0.625, 0.0, 0.625, 0.0, 0.625, 0.0, 0.625, 0.0, 0.625, 0.0, 0.625, 0.0, 0.875, 0.75, 0.875, 0.75, 0.875, 0.75, 0.875, 0.75, 0.875, 0.75, 0.875, 0.75, 0.875, 0.75, 0.875, 0.75, 0.625, 0.0, 0.625, 0.0, 0.625, 0.0, 0.625, 0.0, 0.875, 0.75, 0.875, 0.75, 0.875, 0.75, 0.875, 0.75, 0.625, 0.0, 0.625, 0.0, 0.625, 0.0, 0.625, 0.0, 0.625, 0.0, 0.625, 0.0, 0.625, 0.0, 0.625, 0.0, 0.875, 0.75, 0.875, 0.75, 0.875, 0.75, 0.875, 0.75, 0.875, 0.75, 0.875, 0.75, 0.875, 0.75, 0.875, 0.75, 0.625, 0.0, 0.625, 0.0, 0.625, 0.0, 0.625, 0.0, 0.625, 0.0, 0.625, 0.0, 0.625, 0.0, 0.625, 0.0, 0.875, 0.75, 0.875, 0.75, 0.875, 0.75, 0.875, 0.75, 0.625, 0.0, 0.625, 0.0, 0.625, 0.0, 0.625, 0.0, 0.875, 0.75, 0.875, 0.75, 0.875, 0.75, 0.875, 0.75, 0.875, 0.75, 0.875, 0.75, 0.875, 0.75, 0.875, 0.75, 0.625, 0.0, 0.625, 0.0, 0.625, 0.0, 0.625, 0.0, 0.625, 0.0, 0.625, 0.0, 0.625, 0.0, 0.625, 0.0, 0.875, 0.75, 0.875, 0.75, 0.875, 0.75, 0.875, 0.75, 0.625, 0.0, 0.625, 0.0, 0.625, 0.0, 0.625, 0.0, 0.875, 0.75, 0.875, 0.75, 0.8233, 0.75, 0.8295, 0.75, 0.625, 0.75, 0.625, 0.75, 0.625, 0.75, 0.625, 0.75, 0.625, 0.75, 0.625, 0.75, 0.6608, 0.75, 0.6648, 0.75, 0.8566, 0.75, 0.6496, 0.75, 0.6648, 0.75, 0.8316, 0.75, 0.625, 0.4807, 0.625, 0.4937, 0.625, 0.498, 0.625, 0.5373, 0.625, 0.5, 0.625, 0.5, 0.625, 0.25, 0.625, 0.25, 0.625, 0.25, 0.625, 0.25, 0.625, 0.2328, 0.625, 0.25, 0.625, 0.25, 0.625, 0.25, 0.625, 0.2293, 0.625, 0.2428, 0.625, 0.2481, 0.625, 0.25, 0.625, 0.4807, 0.625, 0.4749, 0.625, 0.5, 0.625, 0.5, 0.625, 0.5, 0.625, 0.5, 0.625, 0.5, 0.625, 0.5, 0.6489, 0.5, 0.6515, 0.5, 0.625, 0.5, 0.625, 0.5, 0.625, 0.5, 0.625, 0.5, 0.625, 0.5, 0.625, 0.5, 0.8485, 0.5, 0.8511, 0.5, 0.875, 0.5, 0.875, 0.5, 0.625, 0.25, 0.625, 0.25, 0.625, 0.25, 0.625, 0.25, 0.625, 0.2739, 0.625, 0.2636, 0.625, 0.25, 0.625, 0.25, 0.625, 0.25, 0.625, 0.25, 0.625, 0.25, 0.625, 0.25, 0.625, 0.4749, 0.625, 0.4697, 0.625, 0.5, 0.625, 0.5, 0.625, 0.5, 0.625, 0.5, 0.625, 0.5, 0.625, 0.5, 0.6593, 0.5, 0.6489, 0.5, 0.625, 0.5, 0.625, 0.5, 0.625, 0.5, 0.625, 0.5, 0.625, 0.5, 0.625, 0.5, 0.625, 0.25, 0.625, 0.25, 0.625, 0.25, 0.625, 0.25, 0.875, 0.5, 0.875, 0.5, 0.8511, 0.5, 0.8435, 0.5, 0.625, 0.2834, 0.625, 0.2739, 0.625, 0.25, 0.625, 0.25, 0.625, 0.25, 0.625, 0.25, 0.625, 0.25, 0.625, 0.25, 0.625, 0.4658, 0.625, 0.4616, 0.625, 0.5, 0.625, 0.5, 0.625, 0.5, 0.625, 0.5, 0.625, 0.5, 0.625, 0.5, 0.6634, 0.5, 0.6617, 0.5, 0.625, 0.5, 0.625, 0.5, 0.625, 0.5, 0.625, 0.5, 0.625, 0.5, 0.625, 0.5, 0.625, 0.25, 0.625, 0.25, 0.625, 0.25, 0.625, 0.25, 0.875, 0.5, 0.875, 0.5, 0.8416, 0.5, 0.8361, 0.5, 0.625, 0.2889, 0.625, 0.2872, 0.625, 0.25, 0.625, 0.25, 0.625, 0.25, 0.625, 0.25, 0.625, 0.25, 0.625, 0.25, 0.625, 0.5, 0.625, 0.5, 0.625, 0.5, 0.625, 0.5, 0.625, 0.5, 0.625, 0.5, 0.625, 0.5, 0.625, 0.5, 0.625, 0.5, 0.625, 0.5, 0.625, 0.5, 0.625, 0.5, 0.625, 0.5, 0.625, 0.5, 0.625, 0.5, 0.625, 0.5, 0.625, 0.5, 0.625, 0.5, 0.625, 0.5, 0.625, 0.5, 0.625, 0.5, 0.625, 0.5, 0.625, 0.5, 0.625, 0.5, 0.625, 0.5, 0.625, 0.5, 0.625, 0.5, 0.625, 0.5, 0.625, 0.5, 0.625, 0.5, 0.625, 0.5, 0.625, 0.5, 0.625, 0.5, 0.625, 0.5, 0.625, 0.5, 0.625, 0.5, 0.625, 0.5, 0.625, 0.5, 0.875, 0.5, 0.6634, 0.5, 0.625, 0.25, 0.625, 0.25, 0.625, 0.25, 0.625, 0.25, 0.875, 0.5, 0.875, 0.5, 0.8361, 0.5, 0.625, 0.5, 0.625, 0.5, 0.625, 0.2889, 0.625, 0.25, 0.625, 0.2744, 0.625, 0.2744, 0.625, 0.25, 0.625, 0.25, 0.625, 0.25, 0.625, 0.5, 0.625, 0.5, 0.625, 0.5, 0.625, 0.4756, 0.625, 0.4756, 0.625, 0.5, 0.625, 0.4616, 0.625, 0.25, 0.625, 0.25, 0.625, 0.25, 0.625, 0.25, 0.625, 0.25, 0.875, 0.5, 0.875, 0.5, 0.875, 0.5, 0.875, 0.5, 0.625, 0.25, 0.625, 0.25, 0.625, 0.25, 0.625, 0.25, 0.875, 0.5, 0.875, 0.5, 0.875, 0.5, 0.875, 0.5, 0.625, 0.25, 0.625, 0.25, 0.625, 0.25, 0.625, 0.25, 0.625, 0.25, 0.625, 0.25, 0.625, 0.25, 0.625, 0.25, 0.625, 0.25, 0.625, 0.25, 0.625, 0.25, 0.625, 0.25, 0.625, 0.25, 0.625, 0.25, 0.625, 0.25, 0.625, 0.25, 0.625, 0.25, 0.625, 0.25, 0.625, 0.25, 0.625, 0.25, 0.875, 0.5, 0.875, 0.5, 0.875, 0.5, 0.875, 0.5, 0.625, 0.25, 0.625, 0.25, 0.625, 0.25, 0.625, 0.25, 0.875, 0.5, 0.875, 0.5, 0.875, 0.5, 0.875, 0.5, 0.625, 0.25, 0.625, 0.25, 0.625, 0.25, 0.625, 0.25, 0.625, 0.25, 0.625, 0.25, 0.625, 0.25, 0.625, 0.25, 0.625, 0.25, 0.625, 0.25, 0.625, 0.25, 0.625, 0.25, 0.625, 0.25, 0.625, 0.25, 0.625, 0.25, 0.625, 0.25, 0.625, 0.25, 0.625, 0.25, 0.625, 0.25, 0.625, 0.25, 0.875, 0.5, 0.875, 0.5, 0.875, 0.5, 0.875, 0.5, 0.625, 0.25, 0.625, 0.25, 0.625, 0.25, 0.625, 0.25, 0.875, 0.5, 0.875, 0.5, 0.875, 0.5, 0.875, 0.5, 0.625, 0.25, 0.625, 0.25, 0.625, 0.25, 0.625, 0.25, 0.625, 0.25, 0.625, 0.25, 0.625, 0.25, 0.625, 0.25, 0.625, 0.25, 0.625, 0.25, 0.625, 0.25, 0.625, 0.25, 0.625, 0.25, 0.625, 0.25, 0.625, 0.25, 0.625, 0.25, 0.625, 0.5, 0.625, 0.4795, 0.625, 0.2707, 0.625, 0.25, 0.625, 0.25, 0.625, 0.2636, 0.625, 0.4807, 0.625, 0.5, 0.625, 0.0108, 0.625, 0.004527, 0.625, 0.0, 0.625, 0.0, 0.625, 0.0, 0.836, 0.75, 0.8666, 0.75, 0.875, 0.75, 0.875, 0.75, 0.875, 0.75, 0.6402, 0.75, 0.6294, 0.75, 0.625, 0.75, 0.6294, 0.75, 0.6245, 0.75, 0.625, 0.75, 0.8426, 0.75, 0.8426, 0.75, 0.8424, 0.75, 0.8426, 0.75, 0.855, 0.75, 0.8424, 0.75, 0.8671, 0.75, 0.8652, 0.75, 0.875, 0.75, 0.875, 0.75, 0.625, 0.0, 0.625, 0.0, 0.625, 0.0108, 0.625, 0.007344, 0.8642, 0.5, 0.8666, 0.5, 0.875, 0.5, 0.875, 0.5, 0.625, 0.25, 0.625, 0.25, 0.625, 0.2435, 0.625, 0.2406, 0.625, 0.7409, 0.625, 0.7382, 0.625, 0.75, 0.625, 0.75, 0.625, 0.75, 0.625, 0.75, 0.6355, 0.75, 0.6332, 0.75, 0.625, 0.5111, 0.625, 0.5087, 0.625, 0.5, 0.625, 0.5, 0.625, 0.5, 0.625, 0.5, 0.6334, 0.5, 0.6359, 0.5, 0.8595, 0.5, 0.8642, 0.5, 0.875, 0.5, 0.875, 0.5, 0.625, 0.25, 0.625, 0.25, 0.625, 0.2406, 0.625, 0.2337, 0.625, 0.5155, 0.625, 0.5111, 0.625, 0.5, 0.625, 0.5, 0.625, 0.5, 0.625, 0.5, 0.6359, 0.5, 0.6407, 0.5, 0.8593, 0.75, 0.8534, 0.75, 0.875, 0.75, 0.875, 0.75, 0.625, 0.0, 0.625, 0.0, 0.625, 0.02102, 0.625, 0.01407, 0.8537, 0.5, 0.8595, 0.5, 0.875, 0.5, 0.875, 0.5, 0.625, 0.25, 0.625, 0.25, 0.625, 0.2337, 0.625, 0.226, 0.625, 0.7348, 0.625, 0.7284, 0.625, 0.75, 0.625, 0.75, 0.625, 0.75, 0.625, 0.75, 0.6469, 0.75, 0.6406, 0.75, 0.625, 0.5233, 0.625, 0.5155, 0.625, 0.5, 0.625, 0.5, 0.625, 0.5, 0.625, 0.5, 0.6407, 0.5, 0.6468, 0.5, 0.8562, 0.75, 0.8593, 0.75, 0.875, 0.75, 0.875, 0.75, 0.625, 0.0, 0.625, 0.0, 0.625, 0.0, 0.625, 0.0, 0.625, 0.75, 0.625, 0.75, 0.625, 0.75, 0.625, 0.75, 0.625, 0.75, 0.625, 0.75, 0.6406, 0.75, 0.6435, 0.75, 0.625, 0.75, 0.625, 0.75, 0.625, 0.75, 0.625, 0.75, 0.625, 0.75, 0.625, 0.75, 0.6663, 0.75, 0.6355, 0.75, 0.6442, 0.75, 0.6444, 0.75, 0.625, 0.75, 0.625, 0.75, 0.625, 0.75, 0.625, 0.75, 0.625, 0.75, 0.625, 0.75, 0.625, 0.0, 0.625, 0.0, 0.625, 0.0, 0.625, 0.0, 0.875, 0.75, 0.875, 0.75, 0.855, 0.75, 0.8554, 0.75, 0.8366, 0.75, 0.8606, 0.75, 0.875, 0.75, 0.875, 0.75, 0.625, 0.0, 0.625, 0.0, 0.625, 0.0, 0.625, 0.0, 0.8606, 0.75, 0.8295, 0.75, 0.875, 0.75, 0.875, 0.75, 0.625, 0.0, 0.625, 0.0, 0.625, 0.0, 0.625, 0.0, 0.8164, 0.75, 0.855, 0.75, 0.875, 0.75, 0.875, 0.75, 0.625, 0.0, 0.625, 0.0, 0.625, 0.0, 0.625, 0.0, 0.625, 0.75, 0.625, 0.75, 0.6294, 0.75, 0.625, 0.75, 0.625, 0.75, 0.6294, 0.75, 0.67, 0.75, 0.639, 0.75, 0.6444, 0.75, 0.6838, 0.75, 0.6306, 0.75, 0.625, 0.75, 0.625, 0.75, 0.6306, 0.75, 0.625, 0.75, 0.625, 0.75, 0.6435, 0.75, 0.6442, 0.75, 0.625, 0.75, 0.625, 0.75, 0.625, 0.75, 0.625, 0.75, 0.625, 0.75, 0.625, 0.75, 0.639, 0.75, 0.6643, 0.75, 0.625, 0.75, 0.625, 0.75, 0.625, 0.75, 0.625, 0.75, 0.625, 0.75, 0.625, 0.75, 0.625, 0.0, 0.625, 0.0, 0.625, 0.0, 0.625, 0.0, 0.875, 0.75, 0.875, 0.75, 0.8554, 0.75, 0.8562, 0.75, 0.625, 0.0, 0.625, 0.0, 0.625, 0.0, 0.625, 0.0, 0.875, 0.75, 0.875, 0.75, 0.8363, 0.75, 0.8361, 0.75, 0.625, 0.75, 0.625, 0.75, 0.625, 0.75, 0.625, 0.75, 0.625, 0.75, 0.625, 0.75, 0.6643, 0.75, 0.6646, 0.75, 0.6646, 0.75, 0.6668, 0.75, 0.625, 0.75, 0.625, 0.75, 0.625, 0.75, 0.625, 0.75, 0.625, 0.75, 0.625, 0.75, 0.625, 0.0, 0.625, 0.0, 0.625, 0.0, 0.625, 0.0, 0.875, 0.75, 0.875, 0.75, 0.836, 0.75, 0.8348, 0.75, 0.6646, 0.75, 0.71, 0.75, 0.6332, 0.75, 0.625, 0.75, 0.625, 0.75, 0.6332, 0.75, 0.625, 0.75, 0.625, 0.75, 0.7102, 0.75, 0.6646, 0.75, 0.625, 0.75, 0.6333, 0.75, 0.6333, 0.75, 0.625, 0.75, 0.625, 0.75, 0.625, 0.75, 0.8348, 0.75, 0.7885, 0.75, 0.875, 0.75, 0.875, 0.75, 0.625, 0.0, 0.625, 0.0, 0.625, 0.0, 0.625, 0.0, 0.7917, 0.75, 0.8363, 0.75, 0.875, 0.75, 0.875, 0.75, 0.625, 0.0, 0.625, 0.0, 0.625, 0.0, 0.625, 0.0, 0.8534, 0.75, 0.8599, 0.75, 0.875, 0.75, 0.875, 0.75, 0.625, 0.0, 0.625, 0.0, 0.625, 0.01567, 0.625, 0.02102, 0.8601, 0.5, 0.8537, 0.5, 0.875, 0.5, 0.875, 0.5, 0.625, 0.25, 0.625, 0.25, 0.625, 0.226, 0.625, 0.233, 0.625, 0.7284, 0.625, 0.7337, 0.625, 0.75, 0.625, 0.75, 0.625, 0.75, 0.625, 0.75, 0.6402, 0.75, 0.6469, 0.75, 0.625, 0.5168, 0.625, 0.5233, 0.625, 0.5, 0.625, 0.5, 0.625, 0.5, 0.625, 0.5, 0.6468, 0.5, 0.64, 0.5, 0.625, 0.1945, 0.625, 0.01567, 0.625, 0.0, 0.625, 0.0, 0.875, 0.75, 0.875, 0.75, 0.8599, 0.75, 0.6822, 0.75, 0.625, 0.233, 0.625, 0.04993, 0.625, 0.25, 0.625, 0.25, 0.875, 0.5, 0.875, 0.5, 0.6847, 0.5, 0.8601, 0.5, 0.625, 0.698, 0.625, 0.5168, 0.625, 0.5, 0.6436, 0.5193, 0.6436, 0.5193, 0.625, 0.5, 0.64, 0.5, 0.8154, 0.5, 0.8318, 0.75, 0.8673, 0.75, 0.8733, 0.75, 0.8426, 0.75, 0.625, 0.0, 0.625, 0.0, 0.625, 0.0, 0.625, 0.0, 0.625, 0.007344, 0.625, 0.007731, 0.625, 0.0, 0.625, 0.0, 0.875, 0.75, 0.875, 0.75, 0.8673, 0.75, 0.8671, 0.75, 0.625, 0.7423, 0.625, 0.7409, 0.625, 0.75, 0.6257, 0.7494, 0.6257, 0.7494, 0.625, 0.75, 0.6332, 0.75, 0.6329, 0.75, 0.6344, 0.5, 0.6334, 0.5, 0.625, 0.5, 0.625, 0.5, 0.625, 0.5, 0.625, 0.5, 0.625, 0.5087, 0.625, 0.5074, 0.625, 0.2428, 0.625, 0.2435, 0.625, 0.25, 0.625, 0.25, 0.875, 0.5, 0.875, 0.5, 0.8666, 0.5, 0.8656, 0.5, 0.8671, 0.75, 0.6332, 0.75, 0.6355, 0.75, 0.8652, 0.75, 0.8066, 0.75, 0.8067, 0.75, 0.8107, 0.75, 0.8067, 0.75, 0.8668, 0.75, 0.8107, 0.75, 0.8323, 0.75, 0.8347, 0.75, 0.875, 0.75, 0.875, 0.75, 0.625, 0.0, 0.625, 0.0, 0.625, 0.0, 0.625, 0.0, 0.8333, 0.75, 0.8308, 0.75, 0.875, 0.75, 0.875, 0.75, 0.625, 0.0, 0.625, 0.0, 0.625, 0.0, 0.625, 0.0, 0.662, 0.75, 0.8453, 0.75, 0.6463, 0.75, 0.625, 0.75, 0.625, 0.75, 0.6463, 0.75, 0.625, 0.75, 0.625, 0.75, 0.8353, 0.75, 0.6607, 0.75, 0.625, 0.75, 0.6457, 0.75, 0.6457, 0.75, 0.625, 0.75, 0.625, 0.75, 0.625, 0.75, 0.625, 0.0, 0.625, 0.0, 0.625, 0.0, 0.625, 0.0, 0.875, 0.75, 0.875, 0.75, 0.6548, 0.75, 0.8333, 0.75, 0.8347, 0.75, 0.6664, 0.75, 0.875, 0.75, 0.875, 0.75, 0.625, 0.0, 0.625, 0.0, 0.625, 0.0, 0.625, 0.0, 0.625, 0.75, 0.625, 0.75, 0.625, 0.75, 0.625, 0.75, 0.625, 0.75, 0.625, 0.75, 0.625, 0.75, 0.625, 0.75, 0.625, 0.75, 0.625, 0.75, 0.625, 0.75, 0.625, 0.75, 0.625, 0.75, 0.625, 0.75, 0.625, 0.75, 0.625, 0.75, 0.625, 0.75, 0.625, 0.75, 0.625, 0.75, 0.625, 0.75, 0.625, 0.75, 0.625, 0.75, 0.625, 0.75, 0.625, 0.75, 0.625, 0.75, 0.625, 0.75, 0.625, 0.75, 0.625, 0.75, 0.625, 0.75, 0.625, 0.75, 0.625, 0.75, 0.625, 0.75, 0.625, 0.75, 0.625, 0.75, 0.625, 0.75, 0.625, 0.75, 0.625, 0.75, 0.625, 0.75, 0.6602, 0.75, 0.6204, 0.75, 0.7573, 0.75, 0.8286, 0.75, 0.8637, 0.75, 0.8066, 0.75, 0.625, 0.0, 0.625, 0.0, 0.625, 0.0, 0.625, 0.0, 0.625, 0.0, 0.625, 0.0, 0.625, 0.0, 0.625, 0.0, 0.875, 0.75, 0.875, 0.75, 0.8286, 0.75, 0.8323, 0.75, 0.625, 0.75, 0.625, 0.75, 0.625, 0.75, 0.625, 0.75, 0.625, 0.75, 0.625, 0.75, 0.6563, 0.75, 0.6602, 0.75, 0.625, 0.75, 0.625, 0.75, 0.625, 0.75, 0.625, 0.75, 0.625, 0.75, 0.625, 0.75, 0.625, 0.75, 0.625, 0.75, 0.625, 0.75, 0.625, 0.75, 0.625, 0.75, 0.625, 0.75, 0.625, 0.75, 0.625, 0.75, 0.6642, 0.75, 0.6574, 0.75, 0.625, 0.0, 0.625, 0.0, 0.625, 0.0, 0.625, 0.0, 0.875, 0.75, 0.875, 0.75, 0.8308, 0.75, 0.8239, 0.75, 0.656, 0.75, 0.8308, 0.75, 0.8333, 0.75, 0.6676, 0.75])
me_cube.materials.append(mat_material)
me_cube.use_mirror_vertex_groups = False
me_cube.update()

# ---- objects
ob_cube = bpy.data.objects.new('Cube', me_cube)

# ---- transforms, parenting, visibility, modifiers, constraints
ob_cube.location = (0.0, 0.0, 0.25)
ob_cube.scale = (0.25, 0.25, 0.25)
ob_cube.lock_rotations_4d = False
ob_cube.empty_display_type = 'ARROWS'
ob_cube.lineart.crease_threshold = 0.0

# ---- collection membership
col_collection.objects.link(ob_cube)

# ---- scene / render settings (as saved in the file)
scene.frame_start = 1; scene.frame_end = 250; scene.frame_set(1)
scene.render.engine = 'BLENDER_EEVEE_NEXT'
scene.cycles.sampling_pattern = 'TABULATED_SOBOL'
scene.cycles.use_light_tree = False
scene.view_settings.view_transform = 'Filmic'
bpy.context.view_layer.update()

# ---- added for rendering (the .blend has no active camera and no usable light): camera, sun
cam_auto = bpy.data.cameras.new('AutoCamera')
cam_auto.lens = 50.0
cam_auto.sensor_width = 36.0
cam_auto.clip_end = 1000.0
ob_auto_camera = bpy.data.objects.new('AutoCamera', cam_auto)
scene.collection.objects.link(ob_auto_camera)
ob_auto_camera.location = (7.11881, -8.57171, 8.41047)
ob_auto_camera.rotation_euler = (1.09748, -7.21219e-08, 0.694738)
scene.camera = ob_auto_camera
light_auto_sun = bpy.data.lights.new('AutoSun', 'SUN')
light_auto_sun.energy = 3.0
light_auto_sun.angle = 0.0523599
ob_auto_sun = bpy.data.objects.new('AutoSun', light_auto_sun)
scene.collection.objects.link(ob_auto_sun)
ob_auto_sun.rotation_euler = (0.872665, 0.174533, 0.523599)
bpy.context.view_layer.update()
